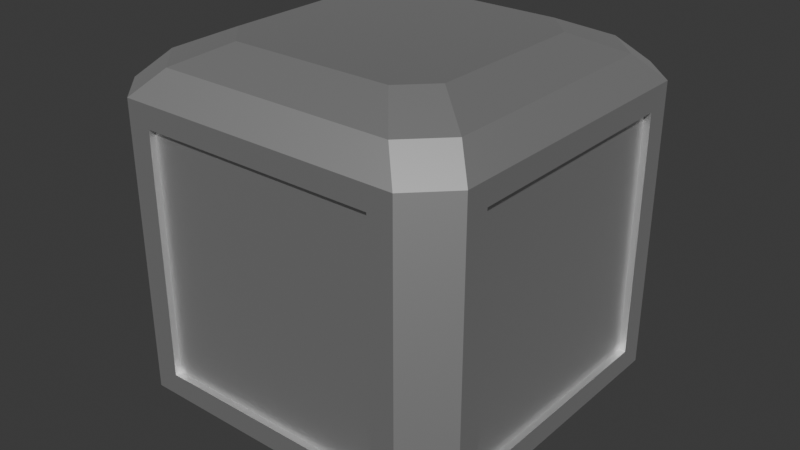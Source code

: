 # Source: CountertopFuture.blend  (saved by Blender 4.4.30; exported with 4.5.12 LTS)
import bpy
from mathutils import Matrix  # noqa: F401  (used for matrix-valued properties, if any)

bpy.ops.wm.read_factory_settings(use_empty=True)
scene = bpy.context.scene
scene.name = 'Scene'

# ---- collections
col_collection = bpy.data.collections.new('Collection'); scene.collection.children.link(col_collection)

# ---- materials (node trees are filled in below, after node groups)
mat_base_color = bpy.data.materials.new('base color')
mat_base_color.roughness = 0.5528
mat_base_color.specular_intensity = 1.0
mat_base_color.metallic = 1.0

# ---- material node trees
mat_base_color.use_nodes = True; mat_base_color.node_tree.nodes.clear()
_N = mat_base_color.node_tree.nodes; _L = mat_base_color.node_tree.links
n0 = _N.new('ShaderNodeBsdfPrincipled'); n0.name = 'Principled BSDF'; n0.location = (10, 300)
n0.inputs[1].default_value = 1.0
n0.inputs[2].default_value = 0.5528
n0.inputs[13].default_value = 1.0
n0.inputs[27].default_value = (0.0, 0.0, 0.0, 1.0)
n0.inputs[28].default_value = 1.0
n1 = _N.new('ShaderNodeOutputMaterial'); n1.name = 'Material Output'; n1.location = (300, 300)
n2 = _N.new('ShaderNodeNormalMap'); n2.name = 'Normal Map'; n2.location = (-300, -300)
n2.label = 'Normal/Map'
_L.new(n0.outputs[0], n1.inputs[0])
_L.new(n2.outputs[0], n0.inputs[5])
n1.is_active_output = True

# ---- world
world_world = bpy.data.worlds.new('World'); scene.world = world_world
world_world.use_nodes = True; world_world.node_tree.nodes.clear()
_N = world_world.node_tree.nodes; _L = world_world.node_tree.links
n0 = _N.new('ShaderNodeOutputWorld'); n0.name = 'World Output'; n0.location = (300, 300)
n1 = _N.new('ShaderNodeBackground'); n1.name = 'Background'; n1.location = (10, 300)
n1.inputs[0].default_value = (0.05088, 0.05088, 0.05088, 1.0)
_L.new(n1.outputs[0], n0.inputs[0])
n0.is_active_output = True
world_world.color = (0.05088, 0.05088, 0.05088)
world_world.sun_shadow_jitter_overblur = 0.0

# ---- meshes
me_container_small = bpy.data.meshes.new('container_small')
me_container_small.from_pydata([(-43.22, -76.98, 58.36), (-58.45, -76.98, 43.12), (58.36, -76.98, 43.12), (43.12, -76.98, 58.36), (-58.45, -76.98, -43.22), (-43.22, -76.98, -58.45), (43.12, -76.98, -58.45), (58.36, -76.98, -43.22), (-58.45, -71.95, -43.22), (-43.22, -71.95, -58.45), (-43.22, -71.95, 58.36), (-58.45, -71.95, 43.12), (58.36, -71.95, 43.12), (43.12, -71.95, 58.36), (43.12, -71.95, -58.45), (58.36, -71.95, -43.22), (-75.17, -50.88, -49.84), (-49.84, -50.88, -75.17), (-75.17, -50.88, 49.75), (49.75, -50.88, -75.17), (-75.17, 50.84, -49.84), (-49.84, 50.84, -75.17), (-75.17, 50.84, 49.75), (49.75, 50.84, -75.17), (-34.18, 78.53, -46.57), (-46.57, 78.53, -34.18), (-46.57, 78.53, 34.09), (-34.18, 78.53, 46.47), (34.09, 78.53, 46.47), (46.47, 78.53, 34.09), (46.47, 78.53, -34.18), (34.09, 78.53, -46.57), (59.84, -60.13, -75.17), (59.84, 60.09, -75.17), (75.08, 50.81, -49.81), (75.08, -50.85, -49.81), (49.72, 50.81, 75.08), (49.72, -50.85, 75.08), (75.08, -50.85, 49.72), (75.08, 50.81, 49.72), (-49.81, -50.85, 75.08), (-49.81, 50.81, 75.08), (-75.17, 60.09, 59.84), (-75.17, -60.13, 59.84), (-59.94, 60.09, -75.17), (-59.94, -60.13, -75.17), (-75.17, -60.13, -59.94), (-75.17, 60.09, -59.94), (49.75, -50.88, -71.62), (49.75, 50.84, -71.62), (-71.62, 50.84, 49.75), (-71.62, -50.88, 49.75), (-49.84, 50.84, -71.62), (-49.84, -50.88, -71.62), (-71.62, -50.88, -49.84), (-71.62, 50.84, -49.84), (-49.82, 70.52, 64.96), (-65.05, 70.52, 49.72), (-49.82, 70.52, -65.05), (-65.05, 70.52, -49.82), (64.96, 70.52, -49.82), (49.72, 70.52, -65.05), (64.96, 70.52, 49.72), (49.72, 70.52, 64.96), (75.08, 60.09, -59.94), (75.08, -60.13, -59.94), (75.08, 60.09, 59.84), (75.08, -60.13, 59.84), (-59.94, 60.09, 75.08), (59.84, 60.09, 75.08), (59.84, -60.13, 75.08), (-59.94, -60.13, 75.08), (72.46, 50.81, -49.81), (72.46, -50.85, -49.81), (72.46, 50.81, 49.72), (72.46, -50.85, 49.72), (-49.81, 50.81, 72.46), (49.72, 50.81, 72.46), (49.72, -50.85, 72.46), (-49.81, -50.85, 72.46)], [], [(0, 3, 13, 10), (8, 11, 43, 46), (4, 1, 11, 8), (6, 5, 9, 14), (2, 7, 15, 12), (59, 57, 26, 25), (56, 57, 42, 68), (21, 23, 49, 52), (14, 9, 45, 32), (61, 58, 24, 31), (18, 22, 50, 51), (22, 20, 55, 50), (56, 63, 28, 27), (62, 60, 30, 29), (26, 27, 28, 29, 30, 31, 24, 25), (4, 8, 9, 5), (15, 7, 6, 14), (2, 12, 13, 3), (11, 1, 0, 10), (8, 46, 45, 9), (12, 15, 65, 67), (15, 14, 32, 65), (44, 45, 46, 47), (56, 27, 26, 57), (58, 44, 47, 59), (66, 62, 63, 69), (62, 29, 28, 63), (0, 1, 4, 5, 6, 7, 2, 3), (19, 23, 33, 32), (22, 18, 43, 42), (21, 17, 45, 44), (16, 20, 47, 46), (18, 16, 46, 43), (17, 19, 32, 45), (20, 22, 42, 47), (23, 21, 44, 33), (62, 66, 64, 60), (54, 51, 50, 55), (48, 53, 52, 49), (17, 21, 52, 53), (20, 16, 54, 55), (23, 19, 48, 49), (16, 18, 51, 54), (19, 17, 53, 48), (12, 67, 70, 13), (30, 60, 61, 31), (24, 58, 59, 25), (32, 33, 64, 65), (33, 44, 58, 61), (47, 42, 57, 59), (61, 60, 64, 33), (66, 69, 70, 67), (71, 68, 42, 43), (70, 71, 10, 13), (41, 40, 79, 76), (68, 69, 63, 56), (38, 35, 73, 75), (34, 35, 65, 64), (38, 39, 66, 67), (41, 36, 69, 68), (39, 34, 64, 66), (36, 37, 70, 69), (40, 41, 68, 71), (37, 40, 71, 70), (35, 38, 67, 65), (79, 78, 77, 76), (75, 73, 72, 74), (34, 39, 74, 72), (39, 38, 75, 74), (40, 37, 78, 79), (37, 36, 77, 78), (36, 41, 76, 77), (35, 34, 72, 73), (43, 11, 10, 71)])
me_container_small.polygons.foreach_set('use_smooth', [True] * 74)
_k = set([(0, 1), (0, 3), (0, 10), (1, 4), (1, 11), (2, 3), (2, 7), (2, 12), (3, 13), (4, 5), (4, 8), (5, 6), (5, 9), (6, 7), (6, 14), (7, 15), (8, 9), (8, 11), (8, 46), (9, 14), (9, 45), (10, 11), (10, 13), (10, 71), (11, 43), (12, 13), (12, 15), (12, 67), (13, 70), (14, 15), (14, 32), (15, 65), (16, 18), (16, 20), (16, 54), (17, 19), (17, 21), (17, 53), (18, 22), (18, 51), (19, 23), (19, 48), (20, 22), (20, 55), (21, 23), (21, 52), (22, 50), (23, 49), (24, 25), (24, 31), (24, 58), (25, 26), (25, 59), (26, 27), (26, 57), (27, 28), (27, 56), (28, 29), (28, 63), (29, 30), (29, 62), (30, 31), (30, 60), (31, 61), (32, 33), (32, 45), (32, 65), (33, 44), (33, 61), (33, 64), (34, 35), (34, 39), (34, 72), (35, 38), (35, 73), (36, 37), (36, 41), (36, 77), (37, 40), (37, 78), (38, 39), (38, 75), (39, 74), (40, 41), (40, 79), (41, 76), (42, 43), (42, 47), (42, 57), (42, 68), (43, 46), (43, 71), (44, 45), (44, 47), (44, 58), (45, 46), (46, 47), (47, 59), (48, 49), (48, 53), (49, 52), (50, 51), (50, 55), (51, 54), (52, 53), (54, 55), (56, 57), (56, 63), (56, 68), (57, 59), (58, 59), (58, 61), (60, 61), (60, 62), (60, 64), (62, 63), (62, 66), (63, 69), (64, 65), (64, 66), (65, 67), (66, 67), (66, 69), (67, 70), (68, 69), (68, 71), (69, 70), (70, 71), (72, 73), (72, 74), (73, 75), (74, 75), (76, 77), (76, 79), (77, 78), (78, 79)])
me_container_small.attributes.new('sharp_edge', 'BOOLEAN', 'EDGE').data.foreach_set('value', [ (min(e.vertices), max(e.vertices)) in _k for e in me_container_small.edges])
_uv = me_container_small.uv_layers.new(name='UVMap')
_uv.uv.foreach_set('vector', [0.6562, 0.8413, 0.6562, 0.7063, 0.6648, 0.7063, 0.6648, 0.8413, 0.04025, 0.1063, 0.04025, 0.3937, 5.552e-08, 0.4493, 0.0, 0.05069, 0.6648, 0.8413, 0.6648, 0.9762, 0.6562, 0.9762, 0.6562, 0.8413, 0.6735, 0.6825, 0.6735, 0.8175, 0.6648, 0.8175, 0.6648, 0.6825, 0.6747, 0.8413, 0.6747, 0.7063, 0.6833, 0.7063, 0.6833, 0.8413, 0.2602, 0.3819, 0.2602, 0.05069, 0.289, 0.1027, 0.289, 0.3299, 0.2373, 0.6939, 0.2629, 0.7175, 0.2459, 0.7332, 0.2203, 0.7096, 0.4786, 0.6546, 0.4786, 0.5, 0.4845, 0.5, 0.4845, 0.6546, 0.2161, 0.05565, 0.06663, 0.05565, 0.02638, 1.142e-07, 0.2338, 0.0, 0.4719, 0.4326, 0.2883, 0.4326, 0.3119, 0.3711, 0.4378, 0.3711, 0.2033, 0.7853, 0.01695, 0.7853, 0.01695, 0.7814, 0.2033, 0.7814, 0.4726, 0.6546, 0.4726, 0.5, 0.4786, 0.5, 0.4786, 0.6546, 0.2883, 0.0, 0.4719, 1.904e-08, 0.4378, 0.0615, 0.3119, 0.0615, 0.5, 0.05069, 0.5, 0.3819, 0.4606, 0.3299, 0.4606, 0.1027, 0.8099, 0.8469, 0.8294, 0.8663, 0.8294, 0.973, 0.8099, 0.9923, 0.7028, 0.9923, 0.6833, 0.973, 0.6833, 0.8663, 0.7028, 0.8469, 0.6735, 0.8413, 0.6648, 0.8413, 0.6648, 0.8175, 0.6735, 0.8175, 0.6833, 0.7063, 0.6747, 0.7063, 0.6747, 0.6825, 0.6833, 0.6825, 0.6562, 0.6825, 0.6648, 0.6825, 0.6648, 0.7063, 0.6562, 0.7063, 0.6562, 0.9762, 0.6648, 0.9762, 0.6648, 1.0, 0.6562, 1.0, 0.04025, 0.1063, 0.0, 0.05069, 0.02638, 1.142e-07, 0.06663, 0.05565, 0.2425, 0.3937, 0.2425, 0.1063, 0.2602, 0.05069, 0.2602, 0.4493, 0.2425, 0.1063, 0.2161, 0.05565, 0.2338, 0.0, 0.2602, 0.05069, 1.922e-08, 0.6315, 0.2203, 0.6315, 0.2203, 0.6649, 0.0, 0.6649, 0.2883, 0.0, 0.3119, 0.0615, 0.289, 0.1027, 0.2602, 0.05069, 0.4556, 0.6939, 0.4726, 0.7096, 0.447, 0.7332, 0.43, 0.7175, 0.2459, 0.5, 0.2629, 0.5157, 0.2373, 0.5394, 0.2203, 0.5236, 0.5, 0.05069, 0.4606, 0.1027, 0.4378, 0.0615, 0.4719, 1.904e-08, 0.6833, 0.6587, 0.6594, 0.6825, 0.5239, 0.6825, 0.5, 0.6587, 0.5, 0.5238, 0.5239, 0.5, 0.6594, 0.5, 0.6833, 0.5238, 0.2033, 0.5111, 0.01695, 0.5111, 0.0, 0.5, 0.2203, 0.5, 0.01695, 0.7853, 0.2033, 0.7853, 0.2203, 0.7964, 1.922e-08, 0.7964, 0.01695, 0.6204, 0.2033, 0.6204, 0.2203, 0.6315, 1.922e-08, 0.6315, 0.2033, 0.676, 0.01695, 0.676, 0.0, 0.6649, 0.2203, 0.6649, 0.1954, 0.9168, 0.1954, 0.8074, 0.2124, 0.7964, 0.2124, 0.9278, 0.2033, 0.6204, 0.2033, 0.5111, 0.2203, 0.5, 0.2203, 0.6315, 0.01695, 0.676, 0.01695, 0.7853, 1.922e-08, 0.7964, 0.0, 0.6649, 0.4519, 0.8536, 0.4519, 0.7443, 0.4688, 0.7332, 0.4688, 0.8647, 0.2629, 0.5157, 0.2459, 0.5, 0.447, 0.5, 0.43, 0.5157, 0.8397, 0.6735, 0.6833, 0.6735, 0.6833, 0.5, 0.8397, 0.5, 0.8397, 0.8469, 0.6833, 0.8469, 0.6833, 0.6735, 0.8397, 0.6735, 0.4845, 0.6723, 0.4845, 0.5, 0.4887, 0.5, 0.4887, 0.6723, 0.4808, 0.9055, 0.4808, 0.7332, 0.485, 0.7332, 0.485, 0.9055, 0.01695, 0.5111, 0.2033, 0.5111, 0.2033, 0.515, 0.01695, 0.515, 0.4688, 0.8878, 0.4688, 0.7332, 0.4748, 0.7332, 0.4748, 0.8878, 0.4808, 0.7332, 0.4808, 0.8878, 0.4748, 0.8878, 0.4748, 0.7332, 0.2425, 0.3937, 0.2602, 0.4493, 0.2338, 0.5, 0.2161, 0.4444, 0.4606, 0.3299, 0.5, 0.3819, 0.4719, 0.4326, 0.4378, 0.3711, 0.3119, 0.3711, 0.2883, 0.4326, 0.2602, 0.3819, 0.289, 0.3299, 0.1784, 0.7964, 0.1784, 1.0, 0.1422, 1.0, 0.1422, 0.7964, 0.4726, 0.5236, 0.4726, 0.7096, 0.4556, 0.6939, 0.4556, 0.5394, 0.447, 0.7332, 0.2459, 0.7332, 0.2629, 0.7175, 0.43, 0.7175, 0.4556, 0.5394, 0.43, 0.5157, 0.447, 0.5, 0.4726, 0.5236, 0.4349, 0.9368, 0.3987, 0.9368, 0.3987, 0.7332, 0.4349, 0.7332, 0.2565, 0.7332, 0.2565, 0.9368, 0.2203, 0.9368, 0.2203, 0.7332, 0.2338, 0.5, 0.02638, 0.5, 0.06663, 0.4444, 0.2161, 0.4444, 0.4963, 0.6722, 0.4963, 0.5, 0.4994, 0.5, 0.4994, 0.6722, 0.2203, 0.7096, 0.2203, 0.5236, 0.2373, 0.5394, 0.2373, 0.6939, 0.2168, 0.7964, 0.2168, 0.9509, 0.2124, 0.9509, 0.2124, 0.7964, 0.1302, 0.9843, 0.1302, 0.8121, 0.1422, 0.7964, 0.1422, 1.0, 0.01203, 0.8121, 0.01203, 0.9843, 2.882e-08, 1.0, 0.0, 0.7964, 0.2685, 0.9211, 0.3867, 0.9211, 0.3987, 0.9368, 0.2565, 0.9368, 0.4349, 0.8536, 0.4349, 0.7443, 0.4519, 0.7332, 0.4519, 0.8647, 0.3867, 0.9211, 0.3867, 0.7489, 0.3987, 0.7332, 0.3987, 0.9368, 0.2685, 0.7489, 0.2685, 0.9211, 0.2565, 0.9368, 0.2565, 0.7332, 0.1784, 0.9167, 0.1784, 0.8075, 0.1954, 0.7964, 0.1954, 0.9278, 0.1302, 0.8121, 0.01203, 0.8121, 0.0, 0.7964, 0.1422, 0.7964, 0.5, 0.6825, 0.6562, 0.6825, 0.6562, 0.8559, 0.5, 0.8559, 0.9959, 0.6734, 0.8397, 0.6734, 0.8397, 0.5, 0.9959, 0.5, 0.4894, 0.7332, 0.4894, 0.8877, 0.485, 0.8877, 0.485, 0.7332, 0.4938, 0.9054, 0.4938, 0.7332, 0.4969, 0.7332, 0.4969, 0.9054, 0.4887, 0.6545, 0.4887, 0.5, 0.4931, 0.5, 0.4931, 0.6545, 1.0, 0.5, 1.0, 0.6734, 0.9959, 0.6734, 0.9959, 0.5, 0.4938, 0.7332, 0.4938, 0.8877, 0.4894, 0.8877, 0.4894, 0.7332, 0.4963, 0.5, 0.4963, 0.6722, 0.4931, 0.6722, 0.4931, 0.5, 5.552e-08, 0.4493, 0.04025, 0.3937, 0.06663, 0.4444, 0.02638, 0.5])
_ca = me_container_small.color_attributes.new('Col', 'BYTE_COLOR', 'CORNER')
_ca.data.foreach_set('color', [1.0, 1.0, 1.0, 1.0, 1.0, 1.0, 1.0, 1.0, 1.0, 1.0, 1.0, 1.0, 1.0, 1.0, 1.0, 1.0, 1.0, 1.0, 1.0, 1.0, 1.0, 1.0, 1.0, 1.0, 1.0, 1.0, 1.0, 1.0, 1.0, 1.0, 1.0, 1.0, 1.0, 1.0, 1.0, 1.0, 1.0, 1.0, 1.0, 1.0, 1.0, 1.0, 1.0, 1.0, 1.0, 1.0, 1.0, 1.0, 1.0, 1.0, 1.0, 1.0, 1.0, 1.0, 1.0, 1.0, 1.0, 1.0, 1.0, 1.0, 1.0, 1.0, 1.0, 1.0, 1.0, 1.0, 1.0, 1.0, 1.0, 1.0, 1.0, 1.0, 1.0, 1.0, 1.0, 1.0, 1.0, 1.0, 1.0, 1.0, 1.0, 1.0, 1.0, 1.0, 1.0, 1.0, 1.0, 1.0, 1.0, 1.0, 1.0, 1.0, 1.0, 1.0, 1.0, 1.0, 1.0, 1.0, 1.0, 1.0, 1.0, 1.0, 1.0, 1.0, 1.0, 1.0, 1.0, 1.0, 1.0, 1.0, 1.0, 1.0, 1.0, 1.0, 1.0, 1.0, 1.0, 1.0, 1.0, 1.0, 1.0, 1.0, 1.0, 1.0, 1.0, 1.0, 1.0, 1.0, 1.0, 1.0, 1.0, 1.0, 1.0, 1.0, 1.0, 1.0, 1.0, 1.0, 1.0, 1.0, 1.0, 1.0, 1.0, 1.0, 1.0, 1.0, 1.0, 1.0, 1.0, 1.0, 1.0, 1.0, 1.0, 1.0, 1.0, 1.0, 1.0, 1.0, 1.0, 1.0, 1.0, 1.0, 1.0, 1.0, 1.0, 1.0, 1.0, 1.0, 1.0, 1.0, 1.0, 1.0, 1.0, 1.0, 1.0, 1.0, 1.0, 1.0, 1.0, 1.0, 1.0, 1.0, 1.0, 1.0, 1.0, 1.0, 1.0, 1.0, 1.0, 1.0, 1.0, 1.0, 1.0, 1.0, 1.0, 1.0, 1.0, 1.0, 1.0, 1.0, 1.0, 1.0, 1.0, 1.0, 1.0, 1.0, 1.0, 1.0, 1.0, 1.0, 1.0, 1.0, 1.0, 1.0, 1.0, 1.0, 1.0, 1.0, 1.0, 1.0, 1.0, 1.0, 1.0, 1.0, 1.0, 1.0, 1.0, 1.0, 1.0, 1.0, 1.0, 1.0, 1.0, 1.0, 1.0, 1.0, 1.0, 1.0, 1.0, 1.0, 1.0, 1.0, 1.0, 1.0, 1.0, 1.0, 1.0, 1.0, 1.0, 1.0, 1.0, 1.0, 1.0, 1.0, 1.0, 1.0, 1.0, 1.0, 1.0, 1.0, 1.0, 1.0, 1.0, 1.0, 1.0, 1.0, 1.0, 1.0, 1.0, 1.0, 1.0, 1.0, 1.0, 1.0, 1.0, 1.0, 1.0, 1.0, 1.0, 1.0, 1.0, 1.0, 1.0, 1.0, 1.0, 1.0, 1.0, 1.0, 1.0, 1.0, 1.0, 1.0, 1.0, 1.0, 1.0, 1.0, 1.0, 1.0, 1.0, 1.0, 1.0, 1.0, 1.0, 1.0, 1.0, 1.0, 1.0, 1.0, 1.0, 1.0, 1.0, 1.0, 1.0, 1.0, 1.0, 1.0, 1.0, 1.0, 1.0, 1.0, 1.0, 1.0, 1.0, 1.0, 1.0, 1.0, 1.0, 1.0, 1.0, 1.0, 1.0, 1.0, 1.0, 1.0, 1.0, 1.0, 1.0, 1.0, 1.0, 1.0, 1.0, 1.0, 1.0, 1.0, 1.0, 1.0, 1.0, 1.0, 1.0, 1.0, 1.0, 1.0, 1.0, 1.0, 1.0, 1.0, 1.0, 1.0, 1.0, 1.0, 1.0, 1.0, 1.0, 1.0, 1.0, 1.0, 1.0, 1.0, 1.0, 1.0, 1.0, 1.0, 1.0, 1.0, 1.0, 1.0, 1.0, 1.0, 1.0, 1.0, 1.0, 1.0, 1.0, 1.0, 1.0, 1.0, 1.0, 1.0, 1.0, 1.0, 1.0, 1.0, 1.0, 1.0, 1.0, 1.0, 1.0, 1.0, 1.0, 1.0, 1.0, 1.0, 1.0, 1.0, 1.0, 1.0, 1.0, 1.0, 1.0, 1.0, 1.0, 1.0, 1.0, 1.0, 1.0, 1.0, 1.0, 1.0, 1.0, 1.0, 1.0, 1.0, 1.0, 1.0, 1.0, 1.0, 1.0, 1.0, 1.0, 1.0, 1.0, 1.0, 1.0, 1.0, 1.0, 1.0, 1.0, 1.0, 1.0, 1.0, 1.0, 1.0, 1.0, 1.0, 1.0, 1.0, 1.0, 1.0, 1.0, 1.0, 1.0, 1.0, 1.0, 1.0, 1.0, 1.0, 1.0, 1.0, 1.0, 1.0, 1.0, 1.0, 1.0, 1.0, 1.0, 1.0, 1.0, 1.0, 1.0, 1.0, 1.0, 1.0, 1.0, 1.0, 1.0, 1.0, 1.0, 1.0, 1.0, 1.0, 1.0, 1.0, 1.0, 1.0, 1.0, 1.0, 1.0, 1.0, 1.0, 1.0, 1.0, 1.0, 1.0, 1.0, 1.0, 1.0, 1.0, 1.0, 1.0, 1.0, 1.0, 1.0, 1.0, 1.0, 1.0, 1.0, 1.0, 1.0, 1.0, 1.0, 1.0, 1.0, 1.0, 1.0, 1.0, 1.0, 1.0, 1.0, 1.0, 1.0, 1.0, 1.0, 1.0, 1.0, 1.0, 1.0, 1.0, 1.0, 1.0, 1.0, 1.0, 1.0, 1.0, 1.0, 1.0, 1.0, 1.0, 1.0, 1.0, 1.0, 1.0, 1.0, 1.0, 1.0, 1.0, 1.0, 1.0, 1.0, 1.0, 1.0, 1.0, 1.0, 1.0, 1.0, 1.0, 1.0, 1.0, 1.0, 1.0, 1.0, 1.0, 1.0, 1.0, 1.0, 1.0, 1.0, 1.0, 1.0, 1.0, 1.0, 1.0, 1.0, 1.0, 1.0, 1.0, 1.0, 1.0, 1.0, 1.0, 1.0, 1.0, 1.0, 1.0, 1.0, 1.0, 1.0, 1.0, 1.0, 1.0, 1.0, 1.0, 1.0, 1.0, 1.0, 1.0, 1.0, 1.0, 1.0, 1.0, 1.0, 1.0, 1.0, 1.0, 1.0, 1.0, 1.0, 1.0, 1.0, 1.0, 1.0, 1.0, 1.0, 1.0, 1.0, 1.0, 1.0, 1.0, 1.0, 1.0, 1.0, 1.0, 1.0, 1.0, 1.0, 1.0, 1.0, 1.0, 1.0, 1.0, 1.0, 1.0, 1.0, 1.0, 1.0, 1.0, 1.0, 1.0, 1.0, 1.0, 1.0, 1.0, 1.0, 1.0, 1.0, 1.0, 1.0, 1.0, 1.0, 1.0, 1.0, 1.0, 1.0, 1.0, 1.0, 1.0, 1.0, 1.0, 1.0, 1.0, 1.0, 1.0, 1.0, 1.0, 1.0, 1.0, 1.0, 1.0, 1.0, 1.0, 1.0, 1.0, 1.0, 1.0, 1.0, 1.0, 1.0, 1.0, 1.0, 1.0, 1.0, 1.0, 1.0, 1.0, 1.0, 1.0, 1.0, 1.0, 1.0, 1.0, 1.0, 1.0, 1.0, 1.0, 1.0, 1.0, 1.0, 1.0, 1.0, 1.0, 1.0, 1.0, 1.0, 1.0, 1.0, 1.0, 1.0, 1.0, 1.0, 1.0, 1.0, 1.0, 1.0, 1.0, 1.0, 1.0, 1.0, 1.0, 1.0, 1.0, 1.0, 1.0, 1.0, 1.0, 1.0, 1.0, 1.0, 1.0, 1.0, 1.0, 1.0, 1.0, 1.0, 1.0, 1.0, 1.0, 1.0, 1.0, 1.0, 1.0, 1.0, 1.0, 1.0, 1.0, 1.0, 1.0, 1.0, 1.0, 1.0, 1.0, 1.0, 1.0, 1.0, 1.0, 1.0, 1.0, 1.0, 1.0, 1.0, 1.0, 1.0, 1.0, 1.0, 1.0, 1.0, 1.0, 1.0, 1.0, 1.0, 1.0, 1.0, 1.0, 1.0, 1.0, 1.0, 1.0, 1.0, 1.0, 1.0, 1.0, 1.0, 1.0, 1.0, 1.0, 1.0, 1.0, 1.0, 1.0, 1.0, 1.0, 1.0, 1.0, 1.0, 1.0, 1.0, 1.0, 1.0, 1.0, 1.0, 1.0, 1.0, 1.0, 1.0, 1.0, 1.0, 1.0, 1.0, 1.0, 1.0, 1.0, 1.0, 1.0, 1.0, 1.0, 1.0, 1.0, 1.0, 1.0, 1.0, 1.0, 1.0, 1.0, 1.0, 1.0, 1.0, 1.0, 1.0, 1.0, 1.0, 1.0, 1.0, 1.0, 1.0, 1.0, 1.0, 1.0, 1.0, 1.0, 1.0, 1.0, 1.0, 1.0, 1.0, 1.0, 1.0, 1.0, 1.0, 1.0, 1.0, 1.0, 1.0, 1.0, 1.0, 1.0, 1.0, 1.0, 1.0, 1.0, 1.0, 1.0, 1.0, 1.0, 1.0, 1.0, 1.0, 1.0, 1.0, 1.0, 1.0, 1.0, 1.0, 1.0, 1.0, 1.0, 1.0, 1.0, 1.0, 1.0, 1.0, 1.0, 1.0, 1.0, 1.0, 1.0, 1.0, 1.0, 1.0, 1.0, 1.0, 1.0, 1.0, 1.0, 1.0, 1.0, 1.0, 1.0, 1.0, 1.0, 1.0, 1.0, 1.0, 0.9911, 0.9911, 0.9911, 1.0, 0.9911, 0.9911, 0.9911, 1.0, 1.0, 1.0, 1.0, 1.0, 1.0, 1.0, 1.0, 1.0, 1.0, 1.0, 1.0, 1.0, 1.0, 1.0, 1.0, 1.0, 1.0, 1.0, 1.0, 1.0, 0.9911, 0.9911, 0.9911, 1.0, 1.0, 1.0, 1.0, 1.0, 1.0, 1.0, 1.0, 1.0, 0.9911, 0.9911, 0.9911, 1.0, 1.0, 1.0, 1.0, 1.0, 1.0, 1.0, 1.0, 1.0, 1.0, 1.0, 1.0, 1.0, 1.0, 1.0, 1.0, 1.0, 0.9911, 0.9911, 0.9911, 1.0, 1.0, 1.0, 1.0, 1.0, 1.0, 1.0, 1.0, 1.0, 1.0, 1.0, 1.0, 1.0, 1.0, 1.0, 1.0, 1.0, 1.0, 1.0, 1.0, 1.0, 1.0, 1.0, 1.0, 1.0, 1.0, 1.0, 1.0, 1.0, 1.0, 1.0, 1.0, 1.0, 1.0, 1.0, 1.0, 1.0, 1.0, 1.0, 1.0, 1.0, 1.0, 1.0, 1.0, 1.0, 1.0, 1.0, 1.0, 1.0, 1.0, 1.0, 1.0, 1.0, 1.0, 1.0, 1.0, 1.0, 1.0, 1.0, 1.0, 1.0, 0.9911, 0.9911, 0.9911, 1.0, 1.0, 1.0, 1.0, 1.0, 1.0, 1.0, 1.0, 1.0, 1.0, 1.0, 1.0, 1.0, 1.0, 1.0, 1.0, 1.0, 0.9911, 0.9911, 0.9911, 1.0, 1.0, 1.0, 1.0, 1.0, 1.0, 1.0, 1.0, 1.0, 1.0, 1.0, 1.0, 1.0, 0.9911, 0.9911, 0.9911, 1.0, 1.0, 1.0, 1.0, 1.0, 1.0, 1.0, 1.0, 1.0, 0.9911, 0.9911, 0.9911, 1.0, 1.0, 1.0, 1.0, 1.0, 1.0, 1.0, 1.0, 1.0, 1.0, 1.0, 1.0, 1.0, 0.9911, 0.9911, 0.9911, 1.0, 1.0, 1.0, 1.0, 1.0, 1.0, 1.0, 1.0, 1.0, 1.0, 1.0, 1.0, 1.0, 1.0, 1.0, 1.0, 1.0, 1.0, 1.0, 1.0, 1.0, 1.0, 1.0, 1.0, 1.0, 1.0, 1.0, 1.0, 1.0, 1.0, 1.0, 1.0, 1.0, 0.9911, 0.9911, 0.9911, 1.0, 0.9911, 0.9911, 0.9911, 1.0, 1.0, 1.0, 1.0, 1.0, 0.9911, 0.9911, 0.9911, 1.0, 1.0, 1.0, 1.0, 1.0, 1.0, 1.0, 1.0, 1.0, 0.9911, 0.9911, 0.9911, 1.0, 1.0, 1.0, 1.0, 1.0, 1.0, 1.0, 1.0, 1.0, 1.0, 1.0, 1.0, 1.0, 1.0, 1.0, 1.0, 1.0, 1.0, 1.0, 1.0, 1.0, 1.0, 1.0, 1.0, 1.0, 1.0, 1.0, 1.0, 1.0, 1.0, 1.0, 1.0, 1.0, 1.0, 1.0, 1.0, 1.0, 1.0, 1.0, 1.0, 1.0, 1.0, 1.0, 1.0, 1.0, 1.0, 1.0, 1.0, 1.0, 1.0, 1.0, 1.0, 1.0, 1.0, 1.0, 1.0, 1.0, 1.0, 1.0, 1.0, 1.0, 1.0, 1.0, 1.0, 1.0])
me_container_small.materials.append(mat_base_color)
me_container_small.update()
me_container_small.normals_split_custom_set([tuple(v) for v in zip(*[iter([0.0, 0.0, 1.0, 0.0, 0.0, 1.0, 0.0, 0.0, 1.0, 0.0, 0.0, 1.0, -0.5772, -0.8166, 1.398e-08, -0.5772, -0.8166, 1.398e-08, -0.5772, -0.8166, 1.398e-08, -0.5772, -0.8166, 1.398e-08, -1.0, 0.0, 0.0, -1.0, 0.0, 0.0, -1.0, 0.0, 0.0, -1.0, 0.0, 0.0, 0.0, 0.0, -1.0, 0.0, 0.0, -1.0, 0.0, 0.0, -1.0, 0.0, 0.0, -1.0, 1.0, 0.0, 0.0, 1.0, 0.0, 0.0, 1.0, 0.0, 0.0, 1.0, 0.0, 0.0, -0.3977, 0.9175, -7.223e-08, -0.3977, 0.9175, -7.223e-08, -0.3977, 0.9175, -7.223e-08, -0.3977, 0.9175, -7.223e-08, -0.4163, 0.8083, 0.4163, -0.4163, 0.8083, 0.4163, -0.4163, 0.8083, 0.4163, -0.4163, 0.8083, 0.4163, 0.0, -1.0, 0.0, 0.0, -1.0, 0.0, 0.0, -1.0, 0.0, 0.0, -1.0, 0.0, -5.784e-08, -0.8166, -0.5772, -5.784e-08, -0.8166, -0.5772, -5.784e-08, -0.8166, -0.5772, -5.784e-08, -0.8166, -0.5772, 3.611e-08, 0.9175, -0.3977, 3.611e-08, 0.9175, -0.3977, 3.611e-08, 0.9175, -0.3977, 3.611e-08, 0.9175, -0.3977, 0.0, 0.0, -1.0, 0.0, 0.0, -1.0, 0.0, 0.0, -1.0, 0.0, 0.0, -1.0, 0.0, -1.0, 1.815e-08, 0.0, -1.0, 1.815e-08, 0.0, -1.0, 1.815e-08, 0.0, -1.0, 1.815e-08, 0.0, 0.9175, 0.3977, 0.0, 0.9175, 0.3977, 0.0, 0.9175, 0.3977, 0.0, 0.9175, 0.3977, 0.3977, 0.9175, 0.0, 0.3977, 0.9175, 0.0, 0.3977, 0.9175, 0.0, 0.3977, 0.9175, 0.0, 0.0, 1.0, -1.462e-08, 0.0, 1.0, -1.462e-08, 0.0, 1.0, -1.462e-08, 0.0, 1.0, -1.462e-08, 0.0, 1.0, -1.462e-08, 0.0, 1.0, -1.462e-08, 0.0, 1.0, -1.462e-08, 0.0, 1.0, -1.462e-08, -0.7071, 0.0, -0.7071, -0.7071, 0.0, -0.7071, -0.7071, 0.0, -0.7071, -0.7071, 0.0, -0.7071, 0.7071, 0.0, -0.7071, 0.7071, 0.0, -0.7071, 0.7071, 0.0, -0.7071, 0.7071, 0.0, -0.7071, 0.7071, 0.0, 0.7071, 0.7071, 0.0, 0.7071, 0.7071, 0.0, 0.7071, 0.7071, 0.0, 0.7071, -0.7071, 0.0, 0.7071, -0.7071, 0.0, 0.7071, -0.7071, 0.0, 0.7071, -0.7071, 0.0, 0.7071, -0.3161, -0.8945, -0.3161, -0.3161, -0.8945, -0.3161, -0.3161, -0.8945, -0.3161, -0.3161, -0.8945, -0.3161, 0.5772, -0.8166, -1.398e-08, 0.5772, -0.8166, -1.398e-08, 0.5772, -0.8166, -1.398e-08, 0.5772, -0.8166, -1.398e-08, 0.3161, -0.8945, -0.3161, 0.3161, -0.8945, -0.3161, 0.3161, -0.8945, -0.3161, 0.3161, -0.8945, -0.3161, -0.7071, 4.713e-08, -0.7071, -0.7071, 4.713e-08, -0.7071, -0.7071, 4.713e-08, -0.7071, -0.7071, 4.713e-08, -0.7071, -0.2228, 0.949, 0.2228, -0.2228, 0.949, 0.2228, -0.2228, 0.949, 0.2228, -0.2228, 0.949, 0.2228, -0.4163, 0.8083, -0.4163, -0.4163, 0.8083, -0.4163, -0.4163, 0.8083, -0.4163, -0.4163, 0.8083, -0.4163, 0.4163, 0.8083, 0.4163, 0.4163, 0.8083, 0.4163, 0.4163, 0.8083, 0.4163, 0.4163, 0.8083, 0.4163, 0.2228, 0.949, 0.2228, 0.2228, 0.949, 0.2228, 0.2228, 0.949, 0.2228, 0.2228, 0.949, 0.2228, 0.0, -1.0, -3.705e-08, 0.0, -1.0, -3.705e-08, 0.0, -1.0, -3.705e-08, 0.0, -1.0, -3.705e-08, 0.0, -1.0, -3.705e-08, 0.0, -1.0, -3.705e-08, 0.0, -1.0, -3.705e-08, 0.0, -1.0, -3.705e-08, -3.063e-08, 3.374e-08, -1.0, 3.063e-08, 3.374e-08, -1.0, 2.841e-08, 3.628e-08, -1.0, -2.841e-08, 3.628e-08, -1.0, -1.0, -2.674e-08, -3.542e-08, -1.0, -2.674e-08, 3.542e-08, -1.0, -2.876e-08, 3.285e-08, -1.0, -2.876e-08, -3.285e-08, 3.063e-08, -3.374e-08, -1.0, -3.063e-08, -3.374e-08, -1.0, -2.841e-08, -3.628e-08, -1.0, 2.841e-08, -3.628e-08, -1.0, -1.0, 2.674e-08, 3.542e-08, -1.0, 2.674e-08, -3.542e-08, -1.0, 2.876e-08, -3.285e-08, -1.0, 2.876e-08, 3.285e-08, -1.0, -2.674e-08, 3.542e-08, -1.0, 2.674e-08, 3.542e-08, -1.0, 2.876e-08, 3.285e-08, -1.0, -2.876e-08, 3.285e-08, -3.063e-08, -3.374e-08, -1.0, -3.063e-08, 3.374e-08, -1.0, -2.841e-08, 3.628e-08, -1.0, -2.841e-08, -3.628e-08, -1.0, -1.0, 2.674e-08, -3.542e-08, -1.0, -2.674e-08, -3.542e-08, -1.0, -2.876e-08, -3.285e-08, -1.0, 2.876e-08, -3.285e-08, 3.063e-08, 3.374e-08, -1.0, 3.063e-08, -3.374e-08, -1.0, 2.841e-08, -3.628e-08, -1.0, 2.841e-08, 3.628e-08, -1.0, 0.7175, 0.6965, 3.83e-08, 0.7175, 0.6965, 3.83e-08, 0.7175, 0.6965, 3.83e-08, 0.7175, 0.6965, 3.83e-08, -1.0, 0.0, 0.0, -1.0, 0.0, 0.0, -1.0, 0.0, 0.0, -1.0, 0.0, 0.0, 0.0, 0.0, -1.0, 0.0, 0.0, -1.0, 0.0, 0.0, -1.0, 0.0, 0.0, -1.0, 1.0, -3.301e-09, 0.0, 1.0, -3.301e-09, 0.0, 1.0, -3.301e-09, 0.0, 1.0, -3.301e-09, 0.0, 0.0, 0.0, 1.0, 0.0, 0.0, 1.0, 0.0, 0.0, 1.0, 0.0, 0.0, 1.0, -1.0, 5.273e-09, 0.0, -1.0, 5.273e-09, 0.0, -1.0, 5.273e-09, 0.0, -1.0, 5.273e-09, 0.0, 0.0, 1.0, -1.9e-08, 0.0, 1.0, -1.9e-08, 0.0, 1.0, -1.9e-08, 0.0, 1.0, -1.9e-08, 0.0, 1.0, 0.0, 0.0, 1.0, 0.0, 0.0, 1.0, 0.0, 0.0, 1.0, 0.0, 0.3161, -0.8945, 0.3161, 0.3161, -0.8945, 0.3161, 0.3161, -0.8945, 0.3161, 0.3161, -0.8945, 0.3161, 0.2228, 0.949, -0.2228, 0.2228, 0.949, -0.2228, 0.2228, 0.949, -0.2228, 0.2228, 0.949, -0.2228, -0.2228, 0.949, -0.2228, -0.2228, 0.949, -0.2228, -0.2228, 0.949, -0.2228, -0.2228, 0.949, -0.2228, 0.7071, 0.0, -0.7071, 0.7071, 0.0, -0.7071, 0.7071, 0.0, -0.7071, 0.7071, 0.0, -0.7071, 0.0, 0.6965, -0.7175, 0.0, 0.6965, -0.7175, 0.0, 0.6965, -0.7175, 0.0, 0.6965, -0.7175, -0.7175, 0.6965, -3.121e-08, -0.7175, 0.6965, -3.121e-08, -0.7175, 0.6965, -3.121e-08, -0.7175, 0.6965, -3.121e-08, 0.4163, 0.8083, -0.4163, 0.4163, 0.8083, -0.4163, 0.4163, 0.8083, -0.4163, 0.4163, 0.8083, -0.4163, 0.7071, -4.713e-08, 0.7071, 0.7071, -4.713e-08, 0.7071, 0.7071, -4.713e-08, 0.7071, 0.7071, -4.713e-08, 0.7071, -0.7071, -4.713e-08, 0.7071, -0.7071, -4.713e-08, 0.7071, -0.7071, -4.713e-08, 0.7071, -0.7071, -4.713e-08, 0.7071, 0.0, -0.8166, 0.5772, 0.0, -0.8166, 0.5772, 0.0, -0.8166, 0.5772, 0.0, -0.8166, 0.5772, 1.0, 5.438e-09, 0.0, 1.0, 5.438e-09, 0.0, 1.0, 5.438e-09, 0.0, 1.0, 5.438e-09, 0.0, 0.0, 0.6965, 0.7175, 0.0, 0.6965, 0.7175, 0.0, 0.6965, 0.7175, 0.0, 0.6965, 0.7175, 0.0, 1.0, 2.49e-08, 0.0, 1.0, 2.49e-08, 0.0, 1.0, 2.49e-08, 0.0, 1.0, 2.49e-08, 1.0, -2.666e-08, 3.543e-08, 1.0, -2.666e-08, -3.543e-08, 1.0, -2.867e-08, -3.286e-08, 1.0, -2.867e-08, 3.286e-08, 1.0, 2.666e-08, -3.543e-08, 1.0, 2.666e-08, 3.543e-08, 1.0, 2.867e-08, 3.286e-08, 1.0, 2.867e-08, -3.286e-08, -6.108e-08, 3.375e-08, 1.0, 3.655e-07, -3.375e-08, 1.0, 4.021e-07, -3.629e-08, 1.0, -5.665e-08, 3.629e-08, 1.0, 1.0, 2.666e-08, 3.543e-08, 1.0, -2.666e-08, 3.543e-08, 1.0, -2.867e-08, 3.286e-08, 1.0, 2.867e-08, 3.286e-08, 3.655e-07, -3.375e-08, 1.0, 4.571e-07, -3.375e-08, 1.0, 4.87e-07, -3.629e-08, 1.0, 4.021e-07, -3.629e-08, 1.0, 3.054e-08, 3.375e-08, 1.0, -6.108e-08, 3.375e-08, 1.0, -5.665e-08, 3.629e-08, 1.0, 2.832e-08, 3.629e-08, 1.0, 4.571e-07, -3.375e-08, 1.0, 3.054e-08, 3.375e-08, 1.0, 2.832e-08, 3.629e-08, 1.0, 4.87e-07, -3.629e-08, 1.0, 1.0, -2.666e-08, -3.543e-08, 1.0, 2.666e-08, -3.543e-08, 1.0, 2.867e-08, -3.286e-08, 1.0, -2.867e-08, -3.286e-08, 0.0, 0.0, 1.0, 0.0, 0.0, 1.0, 0.0, 0.0, 1.0, 0.0, 0.0, 1.0, 1.0, 0.0, 0.0, 1.0, 0.0, 0.0, 1.0, 0.0, 0.0, 1.0, 0.0, 0.0, 0.0, -1.0, -2.374e-08, 0.0, -1.0, -2.374e-08, 0.0, -1.0, -2.374e-08, 0.0, -1.0, -2.374e-08, 0.0, 0.0, -1.0, 0.0, 0.0, -1.0, 0.0, 0.0, -1.0, 0.0, 0.0, -1.0, 0.0, 1.0, 0.0, 0.0, 1.0, 0.0, 0.0, 1.0, 0.0, 0.0, 1.0, 0.0, -1.0, -8.115e-09, 0.0, -1.0, -8.115e-09, 0.0, -1.0, -8.115e-09, 0.0, -1.0, -8.115e-09, 0.0, 0.0, -1.0, 0.0, 0.0, -1.0, 0.0, 0.0, -1.0, 0.0, 0.0, -1.0, 0.0, 0.0, 0.0, 1.0, 0.0, 0.0, 1.0, 0.0, 0.0, 1.0, 0.0, 0.0, 1.0, -0.3161, -0.8945, 0.3161, -0.3161, -0.8945, 0.3161, -0.3161, -0.8945, 0.3161, -0.3161, -0.8945, 0.3161])] * 3)])

# ---- objects
ob_container_small = bpy.data.objects.new('container_small', me_container_small)

# ---- transforms, parenting, visibility, modifiers, constraints
ob_container_small.location = (0.0, 0.0, 0.0)
ob_container_small.rotation_euler = (1.571, -0.0, 0.0)
ob_container_small.scale = (0.01, 0.01, 0.01)
ob_container_small.color = (0.8, 0.8, 0.8, 1.0)

# ---- collection membership
col_collection.objects.link(ob_container_small)

# ---- scene / render settings (as saved in the file)
scene.frame_start = 1; scene.frame_end = 250; scene.frame_set(1)
scene.render.engine = 'BLENDER_EEVEE_NEXT'
scene.render.fps = 30
bpy.context.view_layer.update()

# ---- added for rendering (the .blend has no active camera and no usable light): camera, sun
cam_auto = bpy.data.cameras.new('AutoCamera')
cam_auto.lens = 50.0
cam_auto.sensor_width = 36.0
cam_auto.clip_end = 1000.0
ob_auto_camera = bpy.data.objects.new('AutoCamera', cam_auto)
scene.collection.objects.link(ob_auto_camera)
ob_auto_camera.location = (2.43576, -2.92301, 1.95673)
ob_auto_camera.rotation_euler = (1.09748, -7.21219e-08, 0.694738)
scene.camera = ob_auto_camera
light_auto_sun = bpy.data.lights.new('AutoSun', 'SUN')
light_auto_sun.energy = 3.0
light_auto_sun.angle = 0.0523599
ob_auto_sun = bpy.data.objects.new('AutoSun', light_auto_sun)
scene.collection.objects.link(ob_auto_sun)
ob_auto_sun.rotation_euler = (0.872665, 0.174533, 0.523599)
bpy.context.view_layer.update()
